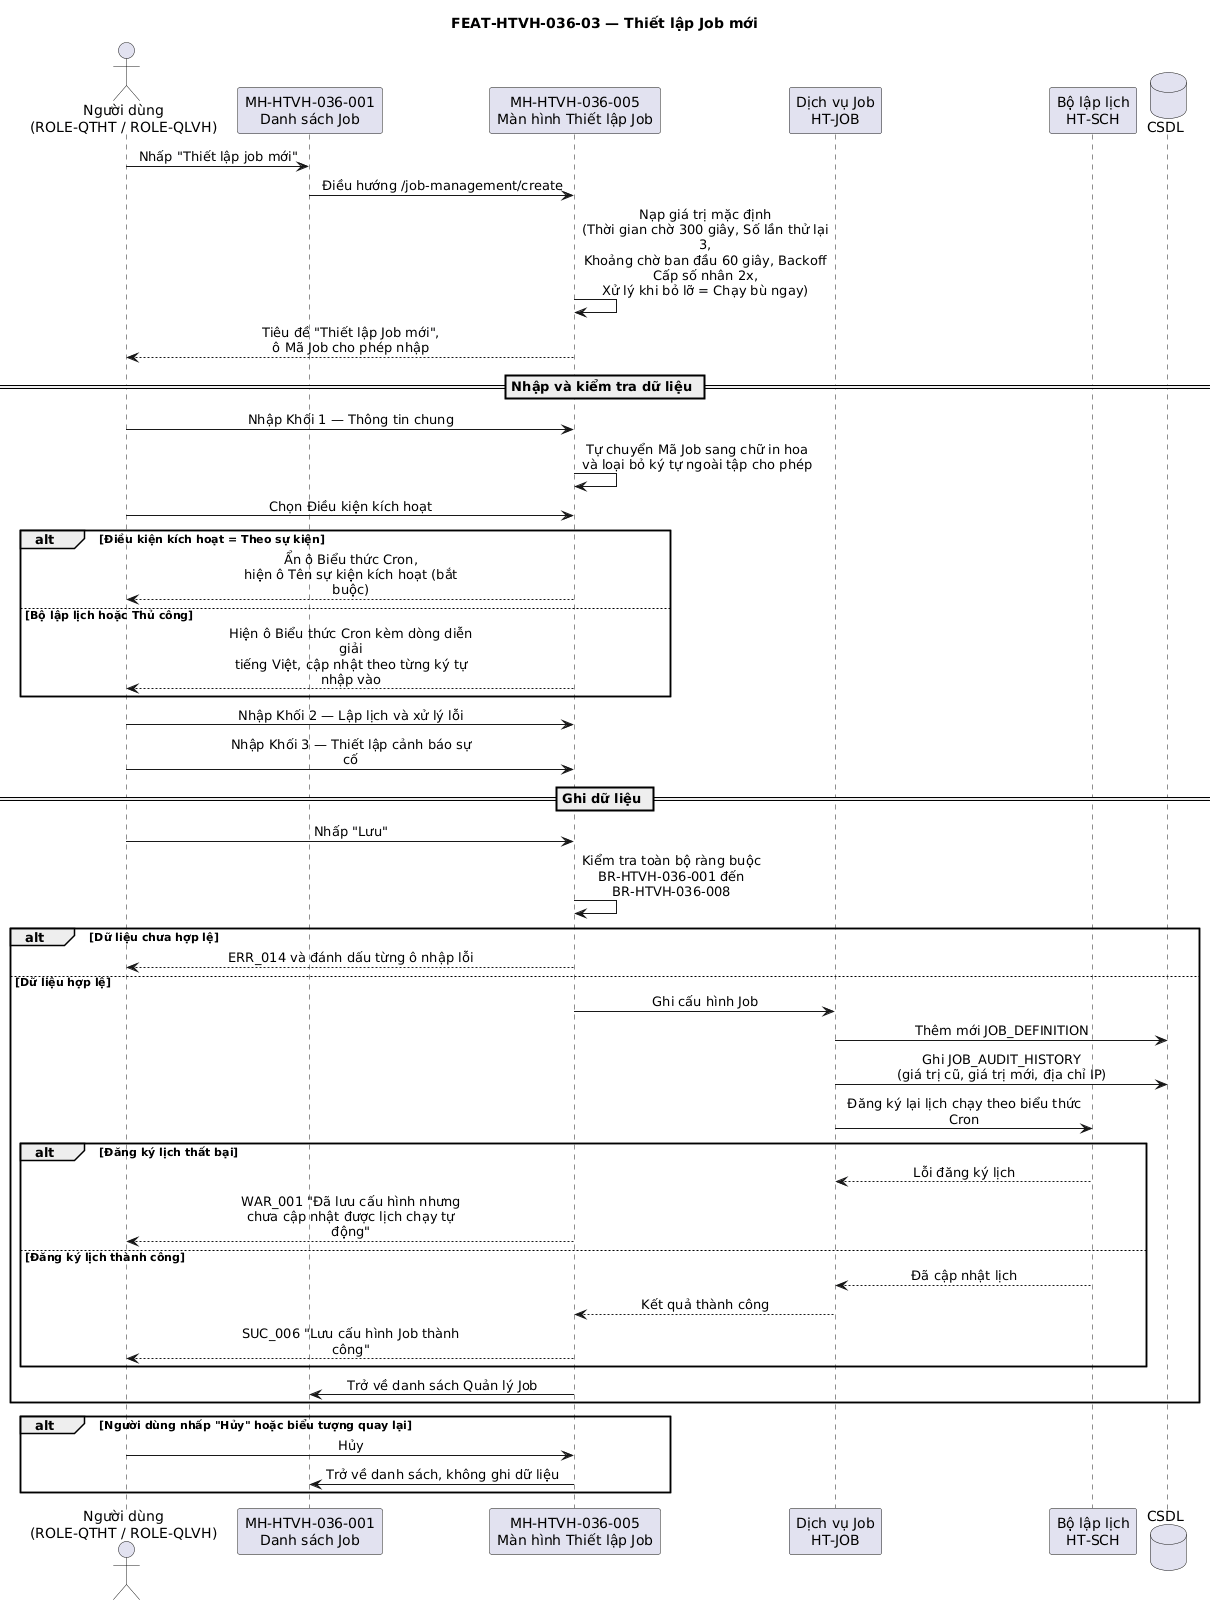

The diagram above was rendered by PlantUML. Its source (embedded in the PNG):
@startuml FUNC-HTVH-036_seq-03
title FEAT-HTVH-036-03 — Thiết lập Job mới

skinparam sequenceMessageAlign center
skinparam maxMessageSize 250

actor "Người dùng\n(ROLE-QTHT / ROLE-QLVH)" as NSD
participant "MH-HTVH-036-001\nDanh sách Job" as MH_DS
participant "MH-HTVH-036-005\nMàn hình Thiết lập Job" as MH_FORM
participant "Dịch vụ Job\nHT-JOB" as HT_JOB
participant "Bộ lập lịch\nHT-SCH" as HT_SCH
database "CSDL" as CSDL

NSD -> MH_DS : Nhấp "Thiết lập job mới"
MH_DS -> MH_FORM : Điều hướng /job-management/create
MH_FORM -> MH_FORM : Nạp giá trị mặc định\n(Thời gian chờ 300 giây, Số lần thử lại 3,\nKhoảng chờ ban đầu 60 giây, Backoff Cấp số nhân 2x,\nXử lý khi bỏ lỡ = Chạy bù ngay)
MH_FORM --> NSD : Tiêu đề "Thiết lập Job mới",\nô Mã Job cho phép nhập

== Nhập và kiểm tra dữ liệu ==
NSD -> MH_FORM : Nhập Khối 1 — Thông tin chung
MH_FORM -> MH_FORM : Tự chuyển Mã Job sang chữ in hoa\nvà loại bỏ ký tự ngoài tập cho phép

NSD -> MH_FORM : Chọn Điều kiện kích hoạt
alt Điều kiện kích hoạt = Theo sự kiện
  MH_FORM --> NSD : Ẩn ô Biểu thức Cron,\nhiện ô Tên sự kiện kích hoạt (bắt buộc)
else Bộ lập lịch hoặc Thủ công
  MH_FORM --> NSD : Hiện ô Biểu thức Cron kèm dòng diễn giải\ntiếng Việt, cập nhật theo từng ký tự nhập vào
end

NSD -> MH_FORM : Nhập Khối 2 — Lập lịch và xử lý lỗi
NSD -> MH_FORM : Nhập Khối 3 — Thiết lập cảnh báo sự cố

== Ghi dữ liệu ==
NSD -> MH_FORM : Nhấp "Lưu"
MH_FORM -> MH_FORM : Kiểm tra toàn bộ ràng buộc\nBR-HTVH-036-001 đến BR-HTVH-036-008

alt Dữ liệu chưa hợp lệ
  MH_FORM --> NSD : ERR_014 và đánh dấu từng ô nhập lỗi
else Dữ liệu hợp lệ
  MH_FORM -> HT_JOB : Ghi cấu hình Job
  HT_JOB -> CSDL : Thêm mới JOB_DEFINITION
  HT_JOB -> CSDL : Ghi JOB_AUDIT_HISTORY\n(giá trị cũ, giá trị mới, địa chỉ IP)
  HT_JOB -> HT_SCH : Đăng ký lại lịch chạy theo biểu thức Cron
  alt Đăng ký lịch thất bại
    HT_SCH --> HT_JOB : Lỗi đăng ký lịch
    MH_FORM --> NSD : WAR_001 "Đã lưu cấu hình nhưng\nchưa cập nhật được lịch chạy tự động"
  else Đăng ký lịch thành công
    HT_SCH --> HT_JOB : Đã cập nhật lịch
    HT_JOB --> MH_FORM : Kết quả thành công
    MH_FORM --> NSD : SUC_006 "Lưu cấu hình Job thành công"
  end
  MH_FORM -> MH_DS : Trở về danh sách Quản lý Job
end

alt Người dùng nhấp "Hủy" hoặc biểu tượng quay lại
  NSD -> MH_FORM : Hủy
  MH_FORM -> MH_DS : Trở về danh sách, không ghi dữ liệu
end

@enduml